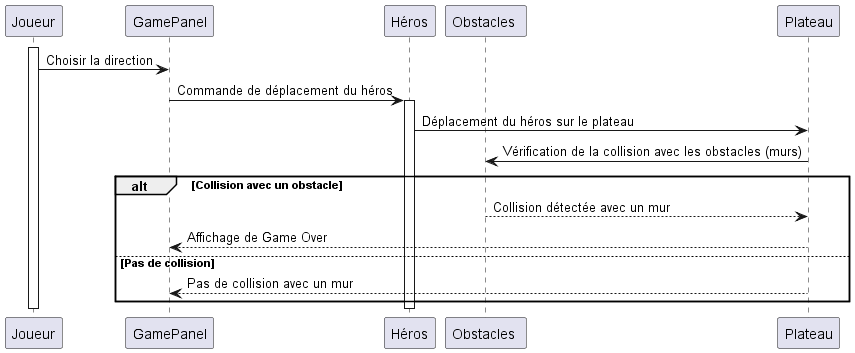

The diagram above was rendered by PlantUML. Its source (embedded in the PNG):
@startuml
participant "Joueur" as User
participant "GamePanel" as GamePanel
participant "Héros" as Hero
participant "Obstacles " as Obstacles

activate User
User -> GamePanel: Choisir la direction
GamePanel -> Hero: Commande de déplacement du héros

activate Hero
Hero -> Plateau: Déplacement du héros sur le plateau
Plateau -> Obstacles: Vérification de la collision avec les obstacles (murs)
alt Collision avec un obstacle
    Obstacles --> Plateau: Collision détectée avec un mur
    Plateau --> GamePanel: Affichage de Game Over
else Pas de collision
    Plateau --> GamePanel: Pas de collision avec un mur
end

deactivate Hero
deactivate GamePanel
deactivate Plateau
deactivate Obstacles
deactivate User
@enduml